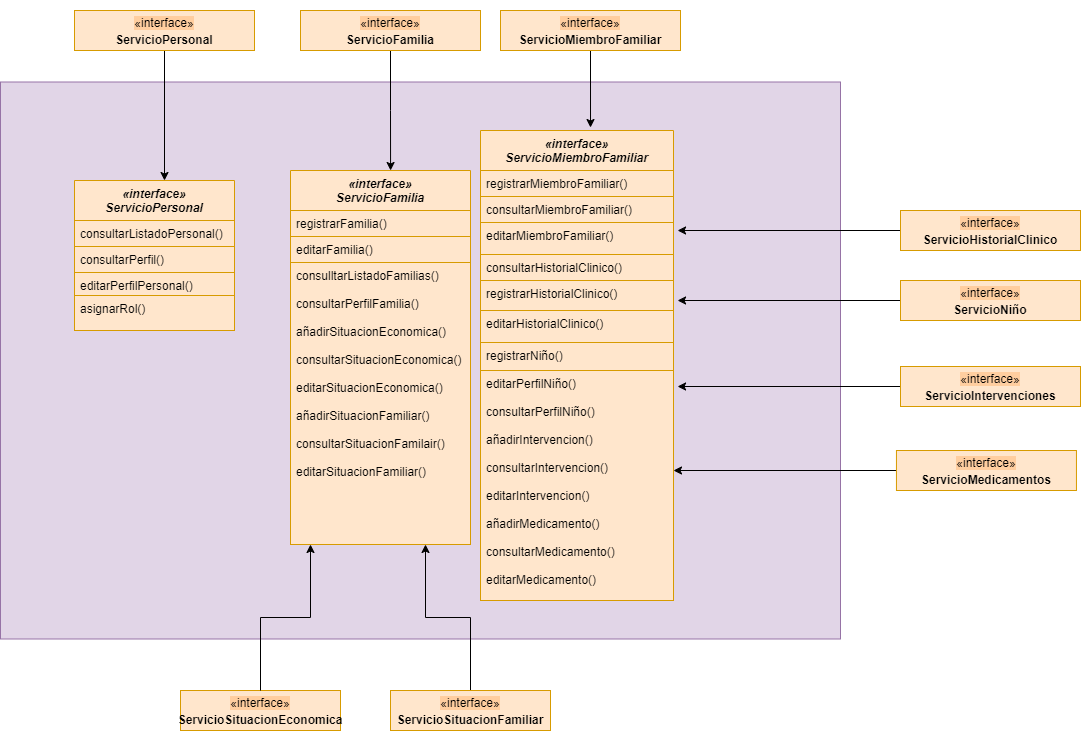

The diagram above was exported from draw.io. Its source (the exported page's mxGraphModel, read from the mxfile embedded in the PNG):
<mxGraphModel dx="1422" dy="1955" grid="1" gridSize="10" guides="1" tooltips="1" connect="1" arrows="1" fold="1" page="1" pageScale="1" pageWidth="827" pageHeight="1169" math="0" shadow="0">
  <root>
    <mxCell id="WIyWlLk6GJQsqaUBKTNV-0" />
    <mxCell id="WIyWlLk6GJQsqaUBKTNV-1" parent="WIyWlLk6GJQsqaUBKTNV-0" />
    <mxCell id="ZF-C7rCrYDjyDnABGwJb-0" value="&lt;span style=&quot;color: rgba(0 , 0 , 0 , 0) ; font-family: monospace ; font-size: 0px&quot;&gt;%3CmxGraphModel%3E%3Croot%3E%3CmxCell%20id%3D%220%22%2F%3E%3CmxCell%20id%3D%221%22%20parent%3D%220%22%2F%3E%3CmxCell%20id%3D%222%22%20value%3D%22consultarPerfil()%26%2310%3B%22%20style%3D%22text%3Balign%3Dleft%3BverticalAlign%3Dtop%3BspacingLeft%3D4%3BspacingRight%3D4%3Boverflow%3Dhidden%3Brotatable%3D0%3Bpoints%3D%5B%5B0%2C0.5%5D%2C%5B1%2C0.5%5D%5D%3BportConstraint%3Deastwest%3Brounded%3D0%3Bshadow%3D0%3Bhtml%3D0%3B%22%20vertex%3D%221%22%20parent%3D%221%22%3E%3CmxGeometry%20x%3D%22470%22%20y%3D%22242%22%20width%3D%22160%22%20height%3D%2226%22%20as%3D%22geometry%22%2F%3E%3C%2FmxCell%3E%3C%2Froot%3E%3C%2FmxGraphModel%3E&lt;/span&gt;" style="rounded=0;whiteSpace=wrap;html=1;shadow=0;glass=0;fillColor=#e1d5e7;strokeColor=#9673a6;" vertex="1" parent="WIyWlLk6GJQsqaUBKTNV-1">
      <mxGeometry x="180" y="-128.5" width="840" height="557" as="geometry" />
    </mxCell>
    <mxCell id="ZF-C7rCrYDjyDnABGwJb-2" value="«interface»&#10;ServicioPersonal" style="swimlane;fontStyle=3;align=center;verticalAlign=top;childLayout=stackLayout;horizontal=1;startSize=40;horizontalStack=0;resizeParent=1;resizeLast=0;collapsible=1;marginBottom=0;rounded=0;shadow=0;strokeWidth=1;fillColor=#ffe6cc;strokeColor=#d79b00;" vertex="1" parent="WIyWlLk6GJQsqaUBKTNV-1">
      <mxGeometry x="254" y="-30" width="160" height="130" as="geometry">
        <mxRectangle x="230" y="140" width="160" height="26" as="alternateBounds" />
      </mxGeometry>
    </mxCell>
    <mxCell id="ZF-C7rCrYDjyDnABGwJb-4" value="consultarListadoPersonal()" style="text;align=left;verticalAlign=top;spacingLeft=4;spacingRight=4;overflow=hidden;rotatable=0;points=[[0,0.5],[1,0.5]];portConstraint=eastwest;rounded=0;shadow=0;html=0;fillColor=#ffe6cc;strokeColor=#d79b00;" vertex="1" parent="ZF-C7rCrYDjyDnABGwJb-2">
      <mxGeometry y="40" width="160" height="26" as="geometry" />
    </mxCell>
    <mxCell id="ZF-C7rCrYDjyDnABGwJb-5" value="consultarPerfil()&#10;" style="text;align=left;verticalAlign=top;spacingLeft=4;spacingRight=4;overflow=hidden;rotatable=0;points=[[0,0.5],[1,0.5]];portConstraint=eastwest;rounded=0;shadow=0;html=0;fillColor=#ffe6cc;strokeColor=#d79b00;" vertex="1" parent="ZF-C7rCrYDjyDnABGwJb-2">
      <mxGeometry y="66" width="160" height="26" as="geometry" />
    </mxCell>
    <mxCell id="ZF-C7rCrYDjyDnABGwJb-10" value="editarPerfilPersonal()&#10;" style="text;align=left;verticalAlign=top;spacingLeft=4;spacingRight=4;overflow=hidden;rotatable=0;points=[[0,0.5],[1,0.5]];portConstraint=eastwest;rounded=0;shadow=0;html=0;fillColor=#ffe6cc;strokeColor=#d79b00;" vertex="1" parent="ZF-C7rCrYDjyDnABGwJb-2">
      <mxGeometry y="92" width="160" height="26" as="geometry" />
    </mxCell>
    <mxCell id="ZF-C7rCrYDjyDnABGwJb-11" value="asignarRol()" style="text;align=left;verticalAlign=top;spacingLeft=4;spacingRight=4;overflow=hidden;rotatable=0;points=[[0,0.5],[1,0.5]];portConstraint=eastwest;rounded=0;shadow=0;html=0;fillColor=#ffe6cc;strokeColor=#d79b00;" vertex="1" parent="WIyWlLk6GJQsqaUBKTNV-1">
      <mxGeometry x="254" y="85" width="160" height="35" as="geometry" />
    </mxCell>
    <mxCell id="zkfFHV4jXpPFQw0GAbJ--0" value="«interface»&#10;ServicioFamilia" style="swimlane;fontStyle=3;align=center;verticalAlign=top;childLayout=stackLayout;horizontal=1;startSize=40;horizontalStack=0;resizeParent=1;resizeLast=0;collapsible=1;marginBottom=0;rounded=0;shadow=0;strokeWidth=1;fillColor=#ffe6cc;strokeColor=#d79b00;" parent="WIyWlLk6GJQsqaUBKTNV-1" vertex="1">
      <mxGeometry x="470" y="-40" width="180" height="374" as="geometry">
        <mxRectangle x="230" y="140" width="160" height="26" as="alternateBounds" />
      </mxGeometry>
    </mxCell>
    <mxCell id="zkfFHV4jXpPFQw0GAbJ--1" value="registrarFamilia()" style="text;align=left;verticalAlign=top;spacingLeft=4;spacingRight=4;overflow=hidden;rotatable=0;points=[[0,0.5],[1,0.5]];portConstraint=eastwest;fillColor=#ffe6cc;strokeColor=#d79b00;" parent="zkfFHV4jXpPFQw0GAbJ--0" vertex="1">
      <mxGeometry y="40" width="180" height="26" as="geometry" />
    </mxCell>
    <mxCell id="zkfFHV4jXpPFQw0GAbJ--2" value="editarFamilia()" style="text;align=left;verticalAlign=top;spacingLeft=4;spacingRight=4;overflow=hidden;rotatable=0;points=[[0,0.5],[1,0.5]];portConstraint=eastwest;rounded=0;shadow=0;html=0;fillColor=#ffe6cc;strokeColor=#d79b00;" parent="zkfFHV4jXpPFQw0GAbJ--0" vertex="1">
      <mxGeometry y="66" width="180" height="26" as="geometry" />
    </mxCell>
    <mxCell id="zkfFHV4jXpPFQw0GAbJ--3" value="consulltarListadoFamilias()&#10;&#10;consultarPerfilFamilia()&#10;&#10;añadirSituacionEconomica()&#10;&#10;consultarSituacionEconomica()&#10;&#10;editarSituacionEconomica()&#10;&#10;añadirSituacionFamiliar()&#10;&#10;consultarSituacionFamilair()&#10;&#10;editarSituacionFamiliar()&#10;&#10;&#10;&#10;&#10;&#10;&#10;" style="text;align=left;verticalAlign=top;spacingLeft=4;spacingRight=4;overflow=hidden;rotatable=0;points=[[0,0.5],[1,0.5]];portConstraint=eastwest;rounded=0;shadow=0;html=0;fillColor=#ffe6cc;strokeColor=#d79b00;" parent="zkfFHV4jXpPFQw0GAbJ--0" vertex="1">
      <mxGeometry y="92" width="180" height="282" as="geometry" />
    </mxCell>
    <mxCell id="ZF-C7rCrYDjyDnABGwJb-12" value="«interface»&#10;ServicioMiembroFamiliar" style="swimlane;fontStyle=3;align=center;verticalAlign=top;childLayout=stackLayout;horizontal=1;startSize=40;horizontalStack=0;resizeParent=1;resizeLast=0;collapsible=1;marginBottom=0;rounded=0;shadow=0;strokeWidth=1;fillColor=#ffe6cc;strokeColor=#d79b00;" vertex="1" parent="WIyWlLk6GJQsqaUBKTNV-1">
      <mxGeometry x="660" y="-80" width="193" height="270" as="geometry">
        <mxRectangle x="230" y="140" width="160" height="26" as="alternateBounds" />
      </mxGeometry>
    </mxCell>
    <mxCell id="ZF-C7rCrYDjyDnABGwJb-13" value="registrarMiembroFamiliar()" style="text;align=left;verticalAlign=top;spacingLeft=4;spacingRight=4;overflow=hidden;rotatable=0;points=[[0,0.5],[1,0.5]];portConstraint=eastwest;fillColor=#ffe6cc;strokeColor=#d79b00;" vertex="1" parent="ZF-C7rCrYDjyDnABGwJb-12">
      <mxGeometry y="40" width="193" height="26" as="geometry" />
    </mxCell>
    <mxCell id="ZF-C7rCrYDjyDnABGwJb-14" value="consultarMiembroFamiliar()" style="text;align=left;verticalAlign=top;spacingLeft=4;spacingRight=4;overflow=hidden;rotatable=0;points=[[0,0.5],[1,0.5]];portConstraint=eastwest;rounded=0;shadow=0;html=0;fillColor=#ffe6cc;strokeColor=#d79b00;" vertex="1" parent="ZF-C7rCrYDjyDnABGwJb-12">
      <mxGeometry y="66" width="193" height="26" as="geometry" />
    </mxCell>
    <mxCell id="ZF-C7rCrYDjyDnABGwJb-15" value="editarMiembroFamiliar()" style="text;align=left;verticalAlign=top;spacingLeft=4;spacingRight=4;overflow=hidden;rotatable=0;points=[[0,0.5],[1,0.5]];portConstraint=eastwest;rounded=0;shadow=0;html=0;fillColor=#ffe6cc;strokeColor=#d79b00;" vertex="1" parent="ZF-C7rCrYDjyDnABGwJb-12">
      <mxGeometry y="92" width="193" height="32" as="geometry" />
    </mxCell>
    <mxCell id="ZF-C7rCrYDjyDnABGwJb-17" value="consultarHistorialClinico()" style="text;align=left;verticalAlign=top;spacingLeft=4;spacingRight=4;overflow=hidden;rotatable=0;points=[[0,0.5],[1,0.5]];portConstraint=eastwest;rounded=0;shadow=0;html=0;fillColor=#ffe6cc;strokeColor=#d79b00;" vertex="1" parent="ZF-C7rCrYDjyDnABGwJb-12">
      <mxGeometry y="124" width="193" height="32" as="geometry" />
    </mxCell>
    <mxCell id="ZF-C7rCrYDjyDnABGwJb-18" value="registrarHistorialClinico()" style="text;align=left;verticalAlign=top;spacingLeft=4;spacingRight=4;overflow=hidden;rotatable=0;points=[[0,0.5],[1,0.5]];portConstraint=eastwest;rounded=0;shadow=0;html=0;fillColor=#ffe6cc;strokeColor=#d79b00;" vertex="1" parent="WIyWlLk6GJQsqaUBKTNV-1">
      <mxGeometry x="660" y="70" width="193" height="47" as="geometry" />
    </mxCell>
    <mxCell id="ZF-C7rCrYDjyDnABGwJb-19" value="editarHistorialClinico()" style="text;align=left;verticalAlign=top;spacingLeft=4;spacingRight=4;overflow=hidden;rotatable=0;points=[[0,0.5],[1,0.5]];portConstraint=eastwest;rounded=0;shadow=0;html=0;fillColor=#ffe6cc;strokeColor=#d79b00;" vertex="1" parent="WIyWlLk6GJQsqaUBKTNV-1">
      <mxGeometry x="660" y="100" width="193" height="32" as="geometry" />
    </mxCell>
    <mxCell id="ZF-C7rCrYDjyDnABGwJb-20" value="registrarNiño()" style="text;align=left;verticalAlign=top;spacingLeft=4;spacingRight=4;overflow=hidden;rotatable=0;points=[[0,0.5],[1,0.5]];portConstraint=eastwest;rounded=0;shadow=0;html=0;fillColor=#ffe6cc;strokeColor=#d79b00;" vertex="1" parent="WIyWlLk6GJQsqaUBKTNV-1">
      <mxGeometry x="660" y="132" width="193" height="88" as="geometry" />
    </mxCell>
    <mxCell id="ZF-C7rCrYDjyDnABGwJb-21" value="editarPerfilNiño()&#10;&#10;consultarPerfilNiño()&#10;&#10;añadirIntervencion()&#10;&#10;consultarIntervencion()&#10;&#10;editarIntervencion()&#10;&#10;añadirMedicamento()&#10;&#10;consultarMedicamento()&#10;&#10;editarMedicamento()&#10;" style="text;align=left;verticalAlign=top;spacingLeft=4;spacingRight=4;overflow=hidden;rotatable=0;points=[[0,0.5],[1,0.5]];portConstraint=eastwest;rounded=0;shadow=0;html=0;fillColor=#ffe6cc;strokeColor=#d79b00;" vertex="1" parent="WIyWlLk6GJQsqaUBKTNV-1">
      <mxGeometry x="660" y="160" width="193" height="230" as="geometry" />
    </mxCell>
    <mxCell id="ZF-C7rCrYDjyDnABGwJb-23" style="edgeStyle=orthogonalEdgeStyle;rounded=0;orthogonalLoop=1;jettySize=auto;html=1;exitX=0.5;exitY=1;exitDx=0;exitDy=0;entryX=0.556;entryY=0;entryDx=0;entryDy=0;entryPerimeter=0;" edge="1" parent="WIyWlLk6GJQsqaUBKTNV-1" source="ZF-C7rCrYDjyDnABGwJb-22" target="zkfFHV4jXpPFQw0GAbJ--0">
      <mxGeometry relative="1" as="geometry" />
    </mxCell>
    <mxCell id="ZF-C7rCrYDjyDnABGwJb-22" value="&lt;h3&gt;&lt;span style=&quot;font-size: 12px ; font-weight: 400 ; background-color: rgb(255 , 206 , 159)&quot;&gt;«interface»&lt;/span&gt;&lt;br style=&quot;font-size: 12px ; font-weight: 400&quot;&gt;&lt;b style=&quot;font-size: 12px&quot;&gt;ServicioFamilia&lt;/b&gt;&lt;br&gt;&lt;/h3&gt;" style="rounded=0;whiteSpace=wrap;html=1;shadow=0;glass=0;align=center;fillColor=#ffe6cc;strokeColor=#d79b00;" vertex="1" parent="WIyWlLk6GJQsqaUBKTNV-1">
      <mxGeometry x="480" y="-200" width="180" height="40" as="geometry" />
    </mxCell>
    <mxCell id="ZF-C7rCrYDjyDnABGwJb-25" style="edgeStyle=orthogonalEdgeStyle;rounded=0;orthogonalLoop=1;jettySize=auto;html=1;exitX=0.5;exitY=1;exitDx=0;exitDy=0;entryX=0.57;entryY=-0.011;entryDx=0;entryDy=0;entryPerimeter=0;" edge="1" parent="WIyWlLk6GJQsqaUBKTNV-1" source="ZF-C7rCrYDjyDnABGwJb-24" target="ZF-C7rCrYDjyDnABGwJb-12">
      <mxGeometry relative="1" as="geometry" />
    </mxCell>
    <mxCell id="ZF-C7rCrYDjyDnABGwJb-24" value="&lt;h3&gt;&lt;span style=&quot;font-size: 12px ; font-weight: 400 ; background-color: rgb(255 , 206 , 159)&quot;&gt;«interface»&lt;/span&gt;&lt;br style=&quot;font-size: 12px ; font-weight: 400&quot;&gt;&lt;b style=&quot;font-size: 12px&quot;&gt;ServicioMiembroFamiliar&lt;/b&gt;&lt;br&gt;&lt;/h3&gt;" style="rounded=0;whiteSpace=wrap;html=1;shadow=0;glass=0;align=center;fillColor=#ffe6cc;strokeColor=#d79b00;" vertex="1" parent="WIyWlLk6GJQsqaUBKTNV-1">
      <mxGeometry x="680" y="-200" width="180" height="40" as="geometry" />
    </mxCell>
    <mxCell id="ZF-C7rCrYDjyDnABGwJb-27" style="edgeStyle=orthogonalEdgeStyle;rounded=0;orthogonalLoop=1;jettySize=auto;html=1;exitX=0.5;exitY=1;exitDx=0;exitDy=0;" edge="1" parent="WIyWlLk6GJQsqaUBKTNV-1" source="ZF-C7rCrYDjyDnABGwJb-26">
      <mxGeometry relative="1" as="geometry">
        <mxPoint x="344" y="-30" as="targetPoint" />
      </mxGeometry>
    </mxCell>
    <mxCell id="ZF-C7rCrYDjyDnABGwJb-26" value="&lt;h3&gt;&lt;span style=&quot;font-size: 12px ; font-weight: 400 ; background-color: rgb(255 , 206 , 159)&quot;&gt;«interface»&lt;/span&gt;&lt;br style=&quot;font-size: 12px ; font-weight: 400&quot;&gt;&lt;b style=&quot;font-size: 12px&quot;&gt;ServicioPersonal&lt;/b&gt;&lt;br&gt;&lt;/h3&gt;" style="rounded=0;whiteSpace=wrap;html=1;shadow=0;glass=0;align=center;fillColor=#ffe6cc;strokeColor=#d79b00;" vertex="1" parent="WIyWlLk6GJQsqaUBKTNV-1">
      <mxGeometry x="254" y="-200" width="180" height="40" as="geometry" />
    </mxCell>
    <mxCell id="ZF-C7rCrYDjyDnABGwJb-32" style="edgeStyle=orthogonalEdgeStyle;rounded=0;orthogonalLoop=1;jettySize=auto;html=1;exitX=0;exitY=0.5;exitDx=0;exitDy=0;entryX=1.021;entryY=0.25;entryDx=0;entryDy=0;entryPerimeter=0;" edge="1" parent="WIyWlLk6GJQsqaUBKTNV-1" source="ZF-C7rCrYDjyDnABGwJb-29" target="ZF-C7rCrYDjyDnABGwJb-15">
      <mxGeometry relative="1" as="geometry" />
    </mxCell>
    <mxCell id="ZF-C7rCrYDjyDnABGwJb-29" value="&lt;h3&gt;&lt;span style=&quot;font-size: 12px ; font-weight: 400 ; background-color: rgb(255 , 206 , 159)&quot;&gt;«interface»&lt;/span&gt;&lt;br style=&quot;font-size: 12px ; font-weight: 400&quot;&gt;&lt;b style=&quot;font-size: 12px&quot;&gt;ServicioHistorialClinico&lt;/b&gt;&lt;br&gt;&lt;/h3&gt;" style="rounded=0;whiteSpace=wrap;html=1;shadow=0;glass=0;align=center;fillColor=#ffe6cc;strokeColor=#d79b00;" vertex="1" parent="WIyWlLk6GJQsqaUBKTNV-1">
      <mxGeometry x="1080" width="180" height="40" as="geometry" />
    </mxCell>
    <mxCell id="ZF-C7rCrYDjyDnABGwJb-33" style="edgeStyle=orthogonalEdgeStyle;rounded=0;orthogonalLoop=1;jettySize=auto;html=1;exitX=0;exitY=0.5;exitDx=0;exitDy=0;entryX=1.021;entryY=0.25;entryDx=0;entryDy=0;entryPerimeter=0;" edge="1" parent="WIyWlLk6GJQsqaUBKTNV-1" source="ZF-C7rCrYDjyDnABGwJb-34">
      <mxGeometry relative="1" as="geometry">
        <mxPoint x="857.0529999999999" y="90" as="targetPoint" />
      </mxGeometry>
    </mxCell>
    <mxCell id="ZF-C7rCrYDjyDnABGwJb-34" value="&lt;h3&gt;&lt;span style=&quot;font-size: 12px ; font-weight: 400 ; background-color: rgb(255 , 206 , 159)&quot;&gt;«interface»&lt;/span&gt;&lt;br style=&quot;font-size: 12px ; font-weight: 400&quot;&gt;&lt;b style=&quot;font-size: 12px&quot;&gt;ServicioNiño&lt;/b&gt;&lt;br&gt;&lt;/h3&gt;" style="rounded=0;whiteSpace=wrap;html=1;shadow=0;glass=0;align=center;fillColor=#ffe6cc;strokeColor=#d79b00;" vertex="1" parent="WIyWlLk6GJQsqaUBKTNV-1">
      <mxGeometry x="1080" y="70" width="180" height="40" as="geometry" />
    </mxCell>
    <mxCell id="ZF-C7rCrYDjyDnABGwJb-35" style="edgeStyle=orthogonalEdgeStyle;rounded=0;orthogonalLoop=1;jettySize=auto;html=1;exitX=0;exitY=0.5;exitDx=0;exitDy=0;entryX=1.021;entryY=0.25;entryDx=0;entryDy=0;entryPerimeter=0;" edge="1" parent="WIyWlLk6GJQsqaUBKTNV-1" source="ZF-C7rCrYDjyDnABGwJb-36">
      <mxGeometry relative="1" as="geometry">
        <mxPoint x="857.0529999999999" y="176" as="targetPoint" />
      </mxGeometry>
    </mxCell>
    <mxCell id="ZF-C7rCrYDjyDnABGwJb-36" value="&lt;h3&gt;&lt;span style=&quot;font-size: 12px ; font-weight: 400 ; background-color: rgb(255 , 206 , 159)&quot;&gt;«interface»&lt;/span&gt;&lt;br style=&quot;font-size: 12px ; font-weight: 400&quot;&gt;&lt;b style=&quot;font-size: 12px&quot;&gt;ServicioIntervenciones&lt;/b&gt;&lt;br&gt;&lt;/h3&gt;" style="rounded=0;whiteSpace=wrap;html=1;shadow=0;glass=0;align=center;fillColor=#ffe6cc;strokeColor=#d79b00;" vertex="1" parent="WIyWlLk6GJQsqaUBKTNV-1">
      <mxGeometry x="1080" y="156" width="180" height="40" as="geometry" />
    </mxCell>
    <mxCell id="ZF-C7rCrYDjyDnABGwJb-37" style="edgeStyle=orthogonalEdgeStyle;rounded=0;orthogonalLoop=1;jettySize=auto;html=1;exitX=0;exitY=0.5;exitDx=0;exitDy=0;entryX=1.021;entryY=0.25;entryDx=0;entryDy=0;entryPerimeter=0;" edge="1" parent="WIyWlLk6GJQsqaUBKTNV-1" source="ZF-C7rCrYDjyDnABGwJb-38">
      <mxGeometry relative="1" as="geometry">
        <mxPoint x="853.0029999999999" y="260" as="targetPoint" />
      </mxGeometry>
    </mxCell>
    <mxCell id="ZF-C7rCrYDjyDnABGwJb-38" value="&lt;h3&gt;&lt;span style=&quot;font-size: 12px ; font-weight: 400 ; background-color: rgb(255 , 206 , 159)&quot;&gt;«interface»&lt;/span&gt;&lt;br style=&quot;font-size: 12px ; font-weight: 400&quot;&gt;&lt;b style=&quot;font-size: 12px&quot;&gt;ServicioMedicamentos&lt;/b&gt;&lt;br&gt;&lt;/h3&gt;" style="rounded=0;whiteSpace=wrap;html=1;shadow=0;glass=0;align=center;fillColor=#ffe6cc;strokeColor=#d79b00;" vertex="1" parent="WIyWlLk6GJQsqaUBKTNV-1">
      <mxGeometry x="1075.95" y="240" width="180" height="40" as="geometry" />
    </mxCell>
    <mxCell id="ZF-C7rCrYDjyDnABGwJb-39" value="&lt;h3&gt;&lt;span style=&quot;font-size: 12px ; font-weight: 400 ; background-color: rgb(255 , 206 , 159)&quot;&gt;«interface»&lt;/span&gt;&lt;br style=&quot;font-size: 12px ; font-weight: 400&quot;&gt;&lt;b style=&quot;font-size: 12px&quot;&gt;ServicioSituacionEconomica&lt;/b&gt;&lt;br&gt;&lt;/h3&gt;" style="rounded=0;whiteSpace=wrap;html=1;shadow=0;glass=0;align=center;fillColor=#ffe6cc;strokeColor=#d79b00;" vertex="1" parent="WIyWlLk6GJQsqaUBKTNV-1">
      <mxGeometry x="360" y="480" width="160" height="40" as="geometry" />
    </mxCell>
    <mxCell id="ZF-C7rCrYDjyDnABGwJb-40" style="edgeStyle=orthogonalEdgeStyle;rounded=0;orthogonalLoop=1;jettySize=auto;html=1;exitX=0.5;exitY=0;exitDx=0;exitDy=0;entryX=0.5;entryY=1;entryDx=0;entryDy=0;" edge="1" source="ZF-C7rCrYDjyDnABGwJb-39" parent="WIyWlLk6GJQsqaUBKTNV-1">
      <mxGeometry relative="1" as="geometry">
        <mxPoint x="490" y="334" as="targetPoint" />
      </mxGeometry>
    </mxCell>
    <mxCell id="ZF-C7rCrYDjyDnABGwJb-43" style="edgeStyle=orthogonalEdgeStyle;rounded=0;orthogonalLoop=1;jettySize=auto;html=1;exitX=0.5;exitY=0;exitDx=0;exitDy=0;entryX=0.75;entryY=1;entryDx=0;entryDy=0;" edge="1" parent="WIyWlLk6GJQsqaUBKTNV-1" source="ZF-C7rCrYDjyDnABGwJb-41" target="zkfFHV4jXpPFQw0GAbJ--0">
      <mxGeometry relative="1" as="geometry" />
    </mxCell>
    <mxCell id="ZF-C7rCrYDjyDnABGwJb-41" value="&lt;h3&gt;&lt;span style=&quot;font-size: 12px ; font-weight: 400 ; background-color: rgb(255 , 206 , 159)&quot;&gt;«interface»&lt;/span&gt;&lt;br style=&quot;font-size: 12px ; font-weight: 400&quot;&gt;&lt;b style=&quot;font-size: 12px&quot;&gt;ServicioSituacionFamiliar&lt;/b&gt;&lt;br&gt;&lt;/h3&gt;" style="rounded=0;whiteSpace=wrap;html=1;shadow=0;glass=0;align=center;fillColor=#ffe6cc;strokeColor=#d79b00;" vertex="1" parent="WIyWlLk6GJQsqaUBKTNV-1">
      <mxGeometry x="570" y="480" width="160" height="40" as="geometry" />
    </mxCell>
  </root>
</mxGraphModel>